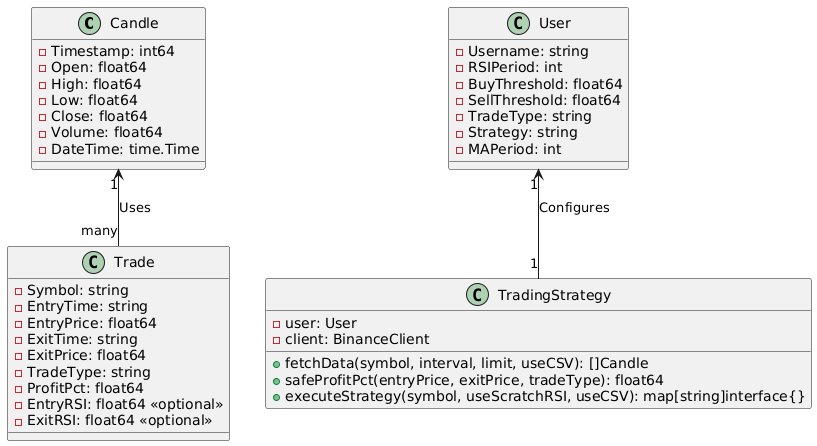

The diagram above was rendered by PlantUML. Its source (embedded in the PNG):
@startuml
class Candle {
  - Timestamp: int64
  - Open: float64
  - High: float64
  - Low: float64
  - Close: float64
  - Volume: float64
  - DateTime: time.Time
}

class Trade {
  - Symbol: string
  - EntryTime: string
  - EntryPrice: float64
  - ExitTime: string
  - ExitPrice: float64
  - TradeType: string
  - ProfitPct: float64
  - EntryRSI: float64 <<optional>>
  - ExitRSI: float64 <<optional>>
}

class User {
  - Username: string
  - RSIPeriod: int
  - BuyThreshold: float64
  - SellThreshold: float64
  - TradeType: string
  - Strategy: string
  - MAPeriod: int
}

class TradingStrategy {
  - user: User
  - client: BinanceClient
  + fetchData(symbol, interval, limit, useCSV): []Candle
  + safeProfitPct(entryPrice, exitPrice, tradeType): float64
  + executeStrategy(symbol, useScratchRSI, useCSV): map[string]interface{}
}

Candle "1" <-- "many" Trade : Uses
User "1" <-- "1" TradingStrategy : Configures
@enduml